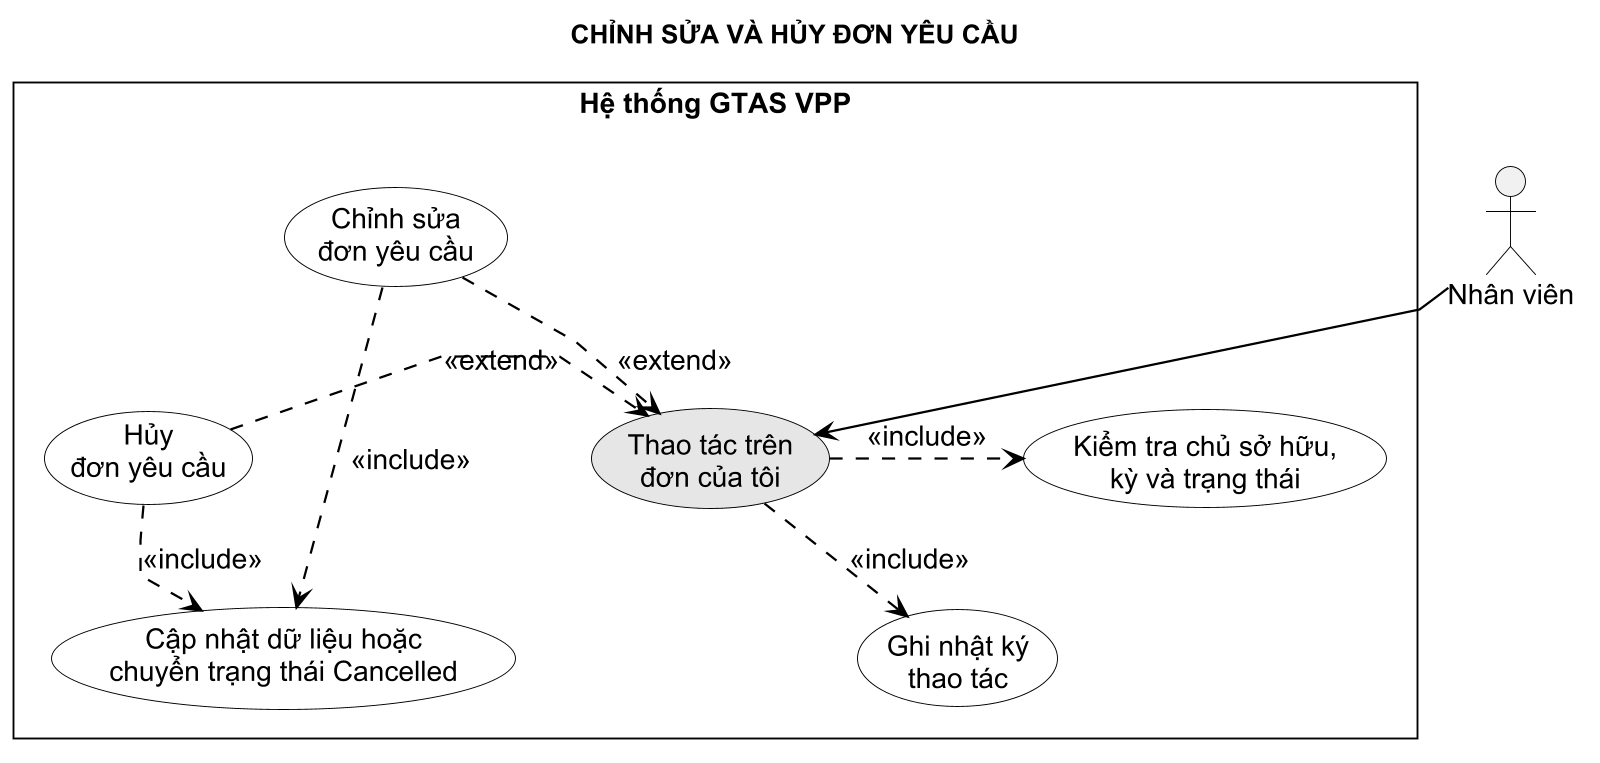

The diagram above was rendered by PlantUML. Its source (embedded in the PNG):
@startuml
!include ../common/usecase-style.puml
title CHỈNH SỬA VÀ HỦY ĐƠN YÊU CẦU

actor "Nhân viên" as Employee

rectangle "Hệ thống GTAS VPP" {
  usecase "Thao tác trên\nđơn của tôi" as Manage #E6E6E6
  usecase "Chỉnh sửa\nđơn yêu cầu" as Edit
  usecase "Hủy\nđơn yêu cầu" as Cancel
  usecase "Kiểm tra chủ sở hữu,\nkỳ và trạng thái" as Check
  usecase "Cập nhật dữ liệu hoặc\nchuyển trạng thái Cancelled" as Persist
  usecase "Ghi nhật ký\nthao tác" as Log

  Manage -[hidden]right- Check
  Manage .> Check : <<include>>
  Manage .> Log : <<include>>
  Edit .> Manage : <<extend>>
  Cancel .> Manage : <<extend>>
  Edit .> Persist : <<include>>
  Cancel .> Persist : <<include>>

  Check -[hidden]down- Log
  Edit -[hidden]down- Cancel
  Cancel -[hidden]down- Persist
}

Employee --> Manage
@enduml